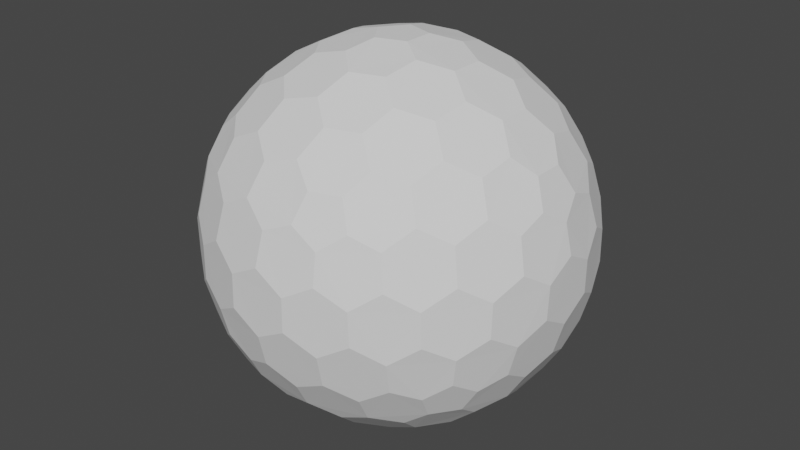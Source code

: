 # Source: Shield01.blend  (saved by Blender 3.3.6; exported with 4.5.12 LTS)
import bpy
from mathutils import Matrix  # noqa: F401  (used for matrix-valued properties, if any)

bpy.ops.wm.read_factory_settings(use_empty=True)
scene = bpy.context.scene
scene.name = 'Scene'

# ---- collections
col_collection = bpy.data.collections.new('Collection'); scene.collection.children.link(col_collection)

# ---- world
world_world = bpy.data.worlds.new('World'); scene.world = world_world
world_world.use_nodes = True; world_world.node_tree.nodes.clear()
_N = world_world.node_tree.nodes; _L = world_world.node_tree.links
n0 = _N.new('ShaderNodeOutputWorld'); n0.name = 'World Output'; n0.location = (300, 300)
n1 = _N.new('ShaderNodeBackground'); n1.name = 'Background'; n1.location = (10, 300)
n1.inputs[0].default_value = (0.05088, 0.05088, 0.05088, 1.0)
_L.new(n1.outputs[0], n0.inputs[0])
n0.is_active_output = True
world_world.color = (0.05088, 0.05088, 0.05088)
world_world.use_sun_shadow = False
world_world.sun_shadow_jitter_overblur = 0.0

# ---- meshes
me_icosphere = bpy.data.meshes.new('Icosphere')
me_icosphere.from_pydata([(0.04127, -0.127, -0.9758), (0.7132, -0.4211, -0.533), (-0.108, -0.0785, -0.9758), (-0.108, 0.0785, -0.9758), (0.04127, 0.127, -0.9758), (0.7957, -0.4211, -0.3995), (-0.1546, -0.8869, -0.3995), (-0.8913, -0.127, -0.3995), (-0.3962, 0.8084, -0.3995), (0.6464, 0.6266, -0.3995), (0.7544, -0.5481, -0.317), (-0.2882, -0.8869, -0.317), (-0.9325, -9.662e-09, -0.317), (-0.2882, 0.8869, -0.317), (0.7544, 0.5481, -0.317), (0.3294, -0.7599, 0.533), (-0.6209, -0.5481, 0.533), (-0.7132, 0.4211, 0.533), (0.1801, 0.8084, 0.533), (0.8245, 0.0785, 0.533), (0.108, 0.0785, 0.9758), (0.3781, 0.08719, 0.9011), (0.6369, 0.08719, 0.7412), (0.2298, 0.1669, 0.9402), (0.1998, 0.3326, 0.9011), (0.5067, 0.1751, 0.8199), (0.4806, 0.3492, 0.7777), (0.3231, 0.4278, 0.8199), (0.2797, 0.5788, 0.7412), (0.7382, 0.1669, 0.626), (0.7166, 0.3326, 0.5817), (0.5888, 0.4278, 0.6556), (0.5378, 0.5788, 0.5817), (0.3869, 0.6505, 0.626), (0.3294, 0.7599, 0.533), (-0.04127, 0.127, 0.9758), (0.03391, 0.3865, 0.9011), (0.1139, 0.6327, 0.7412), (-0.08776, 0.2701, 0.9402), (-0.2546, 0.2928, 0.9011), (-0.009907, 0.536, 0.8199), (-0.1836, 0.565, 0.7777), (-0.307, 0.4394, 0.8199), (-0.464, 0.4449, 0.7412), (0.06935, 0.7536, 0.626), (-0.09491, 0.7844, 0.5817), (-0.2249, 0.6922, 0.6556), (-0.3843, 0.6903, 0.5817), (-0.4991, 0.5689, 0.626), (-0.6209, 0.5481, 0.533), (-0.1335, -2.328e-09, 0.9758), (-0.3571, 0.1517, 0.9011), (-0.5665, 0.3038, 0.7412), (-0.284, -7.567e-10, 0.9402), (-0.3571, -0.1517, 0.9011), (-0.5128, 0.1562, 0.8199), (-0.5941, 3.26e-09, 0.7777), (-0.5128, -0.1562, 0.8199), (-0.5665, -0.3038, 0.7412), (-0.6953, 0.2988, 0.626), (-0.7753, 0.1521, 0.5817), (-0.7278, -8.207e-09, 0.6556), (-0.7753, -0.1521, 0.5817), (-0.6953, -0.2988, 0.626), (-0.7132, -0.4211, 0.533), (-0.04127, -0.127, 0.9758), (-0.2546, -0.2928, 0.9011), (-0.464, -0.4449, 0.7412), (-0.08776, -0.2701, 0.9402), (0.03391, -0.3865, 0.9011), (-0.307, -0.4394, 0.8199), (-0.1836, -0.565, 0.7777), (-0.009907, -0.536, 0.8199), (0.1139, -0.6327, 0.7412), (-0.4991, -0.5689, 0.626), (-0.3843, -0.6903, 0.5817), (-0.2249, -0.6922, 0.6556), (-0.09491, -0.7844, 0.5817), (0.06935, -0.7536, 0.626), (0.1801, -0.8084, 0.533), (0.108, -0.0785, 0.9758), (0.1998, -0.3326, 0.9011), (0.2797, -0.5788, 0.7412), (0.2298, -0.1669, 0.9402), (0.3781, -0.08719, 0.9011), (0.3231, -0.4278, 0.8199), (0.4806, -0.3492, 0.7777), (0.5067, -0.1751, 0.8199), (0.6369, -0.08719, 0.7412), (0.3869, -0.6505, 0.626), (0.5378, -0.5788, 0.5817), (0.5888, -0.4278, 0.6556), (0.7166, -0.3326, 0.5817), (0.7382, -0.1669, 0.626), (0.8245, -0.0785, 0.533), (0.8913, 0.127, 0.3995), (0.9199, 0.2928, 0.1752), (0.8704, 0.4449, -0.08356), (0.8802, 0.2701, 0.342), (0.7908, 0.3865, 0.4333), (0.8706, 0.4394, 0.09203), (0.7777, 0.565, 0.1836), (0.7377, 0.536, 0.3578), (0.612, 0.6327, 0.4333), (0.7831, 0.5689, -0.1665), (0.6921, 0.6903, -0.08356), (0.687, 0.6922, 0.09203), (0.5627, 0.7844, 0.1752), (0.5289, 0.7536, 0.342), (0.3962, 0.8084, 0.3995), (0.1546, 0.8869, 0.3995), (0.005802, 0.9653, 0.1752), (-0.1541, 0.9653, -0.08356), (0.01511, 0.9206, 0.342), (-0.1232, 0.8716, 0.4333), (-0.1489, 0.9638, 0.09203), (-0.2971, 0.9142, 0.1836), (-0.2818, 0.8673, 0.3578), (-0.4126, 0.7775, 0.4333), (-0.2991, 0.9206, -0.1665), (-0.4427, 0.8716, -0.08356), (-0.446, 0.8673, 0.09203), (-0.5721, 0.7775, 0.1752), (-0.5533, 0.7359, 0.342), (-0.6464, 0.6266, 0.3995), (-0.7957, 0.4211, 0.3995), (-0.9163, 0.3038, 0.1752), (-0.9657, 0.1517, -0.08356), (-0.8709, 0.2988, 0.342), (-0.867, 0.1521, 0.4333), (-0.9626, 0.1562, 0.09203), (-0.9613, -1.825e-07, 0.1836), (-0.9119, -8.941e-08, 0.3578), (-0.867, -0.1521, 0.4333), (-0.968, -1.132e-07, -0.1665), (-0.9657, -0.1517, -0.08356), (-0.9626, -0.1562, 0.09203), (-0.9163, -0.3038, 0.1752), (-0.8709, -0.2988, 0.342), (-0.7957, -0.4211, 0.3995), (-0.6464, -0.6266, 0.3995), (-0.5721, -0.7775, 0.1752), (-0.4427, -0.8716, -0.08356), (-0.5533, -0.7359, 0.342), (-0.4126, -0.7775, 0.4333), (-0.446, -0.8673, 0.09203), (-0.2971, -0.9142, 0.1836), (-0.2818, -0.8673, 0.3578), (-0.1232, -0.8716, 0.4333), (-0.2991, -0.9206, -0.1665), (-0.1541, -0.9653, -0.08356), (-0.1489, -0.9638, 0.09203), (0.005802, -0.9653, 0.1752), (0.01511, -0.9206, 0.342), (0.1546, -0.8869, 0.3995), (0.3962, -0.8084, 0.3995), (0.5627, -0.7844, 0.1752), (0.6921, -0.6903, -0.08356), (0.5289, -0.7536, 0.342), (0.612, -0.6327, 0.4333), (0.687, -0.6922, 0.09203), (0.7777, -0.565, 0.1836), (0.7377, -0.536, 0.3578), (0.7908, -0.3865, 0.4333), (0.7831, -0.5689, -0.1665), (0.8704, -0.4449, -0.08356), (0.8706, -0.4394, 0.09203), (0.9199, -0.2928, 0.1752), (0.8802, -0.2701, 0.342), (0.8913, -0.127, 0.3995), (0.2882, 0.8869, 0.317), (0.4427, 0.8716, 0.08356), (0.5721, 0.7775, -0.1752), (0.2991, 0.9206, 0.1665), (0.1541, 0.9653, 0.08356), (0.446, 0.8673, -0.09203), (0.2971, 0.9142, -0.1836), (0.1489, 0.9638, -0.09203), (-0.005802, 0.9653, -0.1752), (0.5533, 0.7359, -0.342), (0.4126, 0.7775, -0.4333), (0.2818, 0.8673, -0.3578), (0.1232, 0.8716, -0.4333), (-0.01511, 0.9206, -0.342), (-0.1546, 0.8869, -0.3995), (-0.7544, 0.5481, 0.317), (-0.6921, 0.6903, 0.08356), (-0.5627, 0.7844, -0.1752), (-0.7831, 0.5689, 0.1665), (-0.8704, 0.4449, 0.08356), (-0.687, 0.6922, -0.09203), (-0.7777, 0.565, -0.1836), (-0.8706, 0.4394, -0.09203), (-0.9199, 0.2928, -0.1752), (-0.5289, 0.7536, -0.342), (-0.612, 0.6327, -0.4333), (-0.7377, 0.536, -0.3578), (-0.7908, 0.3865, -0.4333), (-0.8802, 0.2701, -0.342), (-0.8913, 0.127, -0.3995), (-0.7544, -0.5481, 0.317), (-0.8704, -0.4449, 0.08356), (-0.9199, -0.2928, -0.1752), (-0.7831, -0.5689, 0.1665), (-0.6921, -0.6903, 0.08356), (-0.8706, -0.4394, -0.09203), (-0.7777, -0.565, -0.1836), (-0.687, -0.6922, -0.09203), (-0.5627, -0.7844, -0.1752), (-0.8802, -0.2701, -0.342), (-0.7908, -0.3865, -0.4333), (-0.7377, -0.536, -0.3578), (-0.612, -0.6327, -0.4333), (-0.5289, -0.7536, -0.342), (-0.3962, -0.8084, -0.3995), (0.2882, -0.8869, 0.317), (0.1541, -0.9653, 0.08356), (-0.005802, -0.9653, -0.1752), (0.2991, -0.9206, 0.1665), (0.4427, -0.8716, 0.08356), (0.1489, -0.9638, -0.09203), (0.2971, -0.9142, -0.1836), (0.446, -0.8673, -0.09203), (0.5721, -0.7775, -0.1752), (-0.01511, -0.9206, -0.342), (0.1232, -0.8716, -0.4333), (0.2818, -0.8673, -0.3578), (0.4126, -0.7775, -0.4333), (0.5533, -0.7359, -0.342), (0.6464, -0.6266, -0.3995), (0.9325, 2.27e-09, 0.317), (0.9657, -0.1517, 0.08356), (0.9163, -0.3038, -0.1752), (0.968, 2.678e-09, 0.1665), (0.9657, 0.1517, 0.08356), (0.9626, -0.1562, -0.09203), (0.9613, 9.313e-09, -0.1836), (0.9626, 0.1562, -0.09203), (0.9163, 0.3038, -0.1752), (0.8709, -0.2988, -0.342), (0.867, -0.1521, -0.4333), (0.9119, 1.74e-08, -0.3578), (0.867, 0.1521, -0.4333), (0.8709, 0.2988, -0.342), (0.7957, 0.4211, -0.3995), (0.6209, 0.5481, -0.533), (0.464, 0.4449, -0.7412), (0.2546, 0.2928, -0.9011), (0.4991, 0.5689, -0.626), (0.3843, 0.6903, -0.5817), (0.307, 0.4394, -0.8199), (0.1836, 0.565, -0.7777), (0.2249, 0.6922, -0.6556), (0.09491, 0.7844, -0.5817), (0.08776, 0.2701, -0.9402), (-0.03391, 0.3865, -0.9011), (0.009907, 0.536, -0.8199), (-0.1139, 0.6327, -0.7412), (-0.06935, 0.7536, -0.626), (-0.1801, 0.8084, -0.533), (-0.3294, 0.7599, -0.533), (-0.2797, 0.5788, -0.7412), (-0.1998, 0.3326, -0.9011), (-0.3869, 0.6505, -0.626), (-0.5378, 0.5788, -0.5817), (-0.3231, 0.4278, -0.8199), (-0.4806, 0.3492, -0.7777), (-0.5888, 0.4278, -0.6556), (-0.7166, 0.3326, -0.5817), (-0.2298, 0.1669, -0.9402), (-0.3781, 0.08719, -0.9011), (-0.5067, 0.175, -0.8199), (-0.6369, 0.08719, -0.7412), (-0.7382, 0.1669, -0.626), (-0.8245, 0.0785, -0.533), (-0.8245, -0.0785, -0.533), (-0.6369, -0.08719, -0.7412), (-0.3781, -0.08719, -0.9011), (-0.7382, -0.1669, -0.626), (-0.7166, -0.3326, -0.5817), (-0.5067, -0.1751, -0.8199), (-0.4806, -0.3492, -0.7777), (-0.5888, -0.4278, -0.6556), (-0.5378, -0.5788, -0.5817), (-0.2298, -0.1669, -0.9402), (-0.1998, -0.3326, -0.9011), (-0.3231, -0.4278, -0.8199), (-0.2797, -0.5788, -0.7412), (-0.3869, -0.6505, -0.626), (-0.3294, -0.7599, -0.533), (0.7132, 0.4211, -0.533), (0.7753, 0.1521, -0.5817), (0.7753, -0.1521, -0.5817), (0.6953, 0.2988, -0.626), (0.5665, 0.3038, -0.7412), (0.7278, -3.026e-07, -0.6556), (0.5941, -5.249e-07, -0.7777), (0.5128, 0.1562, -0.8199), (0.3571, 0.1517, -0.9011), (0.6953, -0.2988, -0.626), (0.5665, -0.3038, -0.7412), (0.5128, -0.1562, -0.8199), (0.3571, -0.1517, -0.9011), (0.284, -2.274e-07, -0.9402), (0.1335, -1.35e-08, -0.9758), (-0.1801, -0.8084, -0.533), (-0.1139, -0.6327, -0.7412), (-0.03391, -0.3865, -0.9011), (-0.06935, -0.7536, -0.626), (0.09491, -0.7844, -0.5817), (0.009908, -0.536, -0.8199), (0.1836, -0.565, -0.7777), (0.2249, -0.6922, -0.6556), (0.3843, -0.6903, -0.5817), (0.08776, -0.2701, -0.9402), (0.2546, -0.2928, -0.9011), (0.307, -0.4394, -0.8199), (0.464, -0.4449, -0.7412), (0.4991, -0.5689, -0.626), (0.6209, -0.5481, -0.533)], [], [(2, 0, 314, 307, 285, 284), (1, 319, 318, 317, 300, 299), (5, 1, 299, 292, 240, 239), (3, 2, 284, 277, 270, 269), (4, 3, 269, 262, 255, 254), (0, 2, 3, 4, 304), (10, 5, 239, 232, 165, 164), (6, 305, 308, 309, 225, 224), (11, 6, 224, 217, 150, 149), (7, 275, 278, 279, 210, 209), (12, 7, 209, 202, 135, 134), (8, 260, 263, 264, 195, 194), (13, 8, 194, 187, 120, 119), (9, 245, 248, 249, 180, 179), (14, 9, 179, 172, 105, 104), (229, 319, 1, 5, 10), (244, 290, 245, 9, 14), (15, 155, 158, 159, 90, 89), (16, 140, 143, 144, 75, 74), (17, 125, 128, 129, 60, 59), (18, 110, 113, 114, 45, 44), (19, 95, 98, 99, 30, 29), (20, 80, 83, 84, 21, 23), (35, 20, 23, 24, 36, 38), (22, 29, 30, 31, 26, 25), (36, 24, 27, 28, 37, 40), (26, 31, 32, 33, 28, 27), (36, 40, 41, 42, 39, 38), (109, 170, 110, 18, 34), (50, 35, 38, 39, 51, 53), (37, 44, 45, 46, 41, 40), (51, 39, 42, 43, 52, 55), (37, 28, 33, 34, 18, 44), (21, 25, 26, 27, 24, 23), (41, 46, 47, 48, 43, 42), (51, 55, 56, 57, 54, 53), (124, 185, 125, 17, 49), (65, 50, 53, 54, 66, 68), (65, 80, 20, 35, 50), (52, 59, 60, 61, 56, 55), (66, 54, 57, 58, 67, 70), (52, 43, 48, 49, 17, 59), (56, 61, 62, 63, 58, 57), (66, 70, 71, 72, 69, 68), (139, 200, 140, 16, 64), (80, 65, 68, 69, 81, 83), (67, 74, 75, 76, 71, 70), (81, 69, 72, 73, 82, 85), (67, 58, 63, 64, 16, 74), (71, 76, 77, 78, 73, 72), (81, 85, 86, 87, 84, 83), (154, 215, 155, 15, 79), (82, 89, 90, 91, 86, 85), (82, 73, 78, 79, 15, 89), (22, 88, 93, 94, 19, 29), (86, 91, 92, 93, 88, 87), (96, 100, 101, 102, 99, 98), (21, 84, 87, 88, 22, 25), (95, 230, 233, 234, 96, 98), (97, 104, 105, 106, 101, 100), (101, 106, 107, 108, 103, 102), (111, 115, 116, 117, 114, 113), (30, 99, 102, 103, 32, 31), (110, 170, 173, 174, 111, 113), (112, 119, 120, 121, 116, 115), (32, 103, 108, 109, 34, 33), (116, 121, 122, 123, 118, 117), (126, 130, 131, 132, 129, 128), (45, 114, 117, 118, 47, 46), (125, 185, 188, 189, 126, 128), (127, 134, 135, 136, 131, 130), (47, 118, 123, 124, 49, 48), (131, 136, 137, 138, 133, 132), (141, 145, 146, 147, 144, 143), (60, 129, 132, 133, 62, 61), (140, 200, 203, 204, 141, 143), (142, 149, 150, 151, 146, 145), (62, 133, 138, 139, 64, 63), (146, 151, 152, 153, 148, 147), (156, 160, 161, 162, 159, 158), (75, 144, 147, 148, 77, 76), (155, 215, 218, 219, 156, 158), (157, 164, 165, 166, 161, 160), (77, 148, 153, 154, 79, 78), (161, 166, 167, 168, 163, 162), (171, 175, 176, 177, 174, 173), (90, 159, 162, 163, 92, 91), (169, 230, 95, 19, 94), (172, 179, 180, 181, 176, 175), (105, 172, 175, 171, 107, 106), (92, 163, 168, 169, 94, 93), (112, 178, 183, 184, 13, 119), (176, 181, 182, 183, 178, 177), (186, 190, 191, 192, 189, 188), (111, 174, 177, 178, 112, 115), (187, 194, 195, 196, 191, 190), (120, 187, 190, 186, 122, 121), (107, 171, 173, 170, 109, 108), (127, 193, 198, 199, 12, 134), (191, 196, 197, 198, 193, 192), (201, 205, 206, 207, 204, 203), (126, 189, 192, 193, 127, 130), (202, 209, 210, 211, 206, 205), (135, 202, 205, 201, 137, 136), (122, 186, 188, 185, 124, 123), (142, 208, 213, 214, 11, 149), (206, 211, 212, 213, 208, 207), (216, 220, 221, 222, 219, 218), (141, 204, 207, 208, 142, 145), (217, 224, 225, 226, 221, 220), (150, 217, 220, 216, 152, 151), (137, 201, 203, 200, 139, 138), (157, 223, 228, 229, 10, 164), (221, 226, 227, 228, 223, 222), (231, 235, 236, 237, 234, 233), (156, 219, 222, 223, 157, 160), (232, 239, 240, 241, 236, 235), (165, 232, 235, 231, 167, 166), (152, 216, 218, 215, 154, 153), (97, 238, 243, 244, 14, 104), (236, 241, 242, 243, 238, 237), (246, 250, 251, 252, 249, 248), (96, 234, 237, 238, 97, 100), (245, 290, 293, 294, 246, 248), (247, 254, 255, 256, 251, 250), (167, 231, 233, 230, 169, 168), (251, 256, 257, 258, 253, 252), (261, 265, 266, 267, 264, 263), (180, 249, 252, 253, 182, 181), (259, 260, 8, 13, 184), (262, 269, 270, 271, 266, 265), (255, 262, 265, 261, 257, 256), (182, 253, 258, 259, 184, 183), (197, 268, 273, 274, 199, 198), (266, 271, 272, 273, 268, 267), (276, 280, 281, 282, 279, 278), (195, 264, 267, 268, 197, 196), (274, 275, 7, 12, 199), (277, 284, 285, 286, 281, 280), (270, 277, 280, 276, 272, 271), (257, 261, 263, 260, 259, 258), (212, 283, 288, 289, 214, 213), (281, 286, 287, 288, 283, 282), (291, 295, 296, 297, 294, 293), (210, 279, 282, 283, 212, 211), (289, 305, 6, 11, 214), (292, 299, 300, 301, 296, 295), (240, 292, 295, 291, 242, 241), (272, 276, 278, 275, 274, 273), (247, 298, 303, 304, 4, 254), (296, 301, 302, 303, 298, 297), (306, 310, 311, 312, 309, 308), (246, 294, 297, 298, 247, 250), (307, 314, 315, 316, 311, 310), (285, 307, 310, 306, 287, 286), (242, 291, 293, 290, 244, 243), (302, 315, 314, 0, 304, 303), (300, 317, 316, 315, 302, 301), (311, 316, 317, 318, 313, 312), (227, 313, 318, 319, 229, 228), (225, 309, 312, 313, 227, 226), (287, 306, 308, 305, 289, 288)])
_uv = me_icosphere.uv_layers.new(name='UVMap')
_uv.uv.foreach_set('vector', [0.2944, 0.9904, 0.5678, 0.8325, 0.5678, 0.5169, 0.2944, 0.359, 0.02102, 0.5169, 0.02102, 0.8325, 0.2944, 0.9904, 0.5678, 0.8325, 0.5678, 0.5169, 0.2944, 0.359, 0.02102, 0.5169, 0.02102, 0.8325, 0.2944, 0.9904, 0.5678, 0.8325, 0.5678, 0.5169, 0.2944, 0.359, 0.02102, 0.5169, 0.02102, 0.8325, 0.2944, 0.9904, 0.5678, 0.8325, 0.5678, 0.5169, 0.2944, 0.359, 0.02102, 0.5169, 0.02102, 0.8325, 0.2944, 0.9904, 0.5678, 0.8325, 0.5678, 0.5169, 0.2944, 0.359, 0.02102, 0.5169, 0.02102, 0.8325, 0.6858, 0.5827, 0.9888, 0.3625, 0.8731, 0.006191, 0.4985, 0.006191, 0.3827, 0.3625, 0.2944, 0.9904, 0.5678, 0.8325, 0.5678, 0.5169, 0.2944, 0.359, 0.02102, 0.5169, 0.02102, 0.8325, 0.2944, 0.9904, 0.5678, 0.8325, 0.5678, 0.5169, 0.2944, 0.359, 0.02102, 0.5169, 0.02102, 0.8325, 0.2944, 0.9904, 0.5678, 0.8325, 0.5678, 0.5169, 0.2944, 0.359, 0.02102, 0.5169, 0.02102, 0.8325, 0.2944, 0.9904, 0.5678, 0.8325, 0.5678, 0.5169, 0.2944, 0.359, 0.02102, 0.5169, 0.02102, 0.8325, 0.2944, 0.9904, 0.5678, 0.8325, 0.5678, 0.5169, 0.2944, 0.359, 0.02102, 0.5169, 0.02102, 0.8325, 0.2944, 0.9904, 0.5678, 0.8325, 0.5678, 0.5169, 0.2944, 0.359, 0.02102, 0.5169, 0.02102, 0.8325, 0.2944, 0.9904, 0.5678, 0.8325, 0.5678, 0.5169, 0.2944, 0.359, 0.02102, 0.5169, 0.02102, 0.8325, 0.2944, 0.9904, 0.5678, 0.8325, 0.5678, 0.5169, 0.2944, 0.359, 0.02102, 0.5169, 0.02102, 0.8325, 0.2944, 0.9904, 0.5678, 0.8325, 0.5678, 0.5169, 0.2944, 0.359, 0.02102, 0.5169, 0.02102, 0.8325, 0.6858, 0.5827, 0.9888, 0.3625, 0.8731, 0.006191, 0.4985, 0.006191, 0.3827, 0.3625, 0.6858, 0.5827, 0.9888, 0.3625, 0.8731, 0.006191, 0.4985, 0.006191, 0.3827, 0.3625, 0.2944, 0.9904, 0.5678, 0.8325, 0.5678, 0.5169, 0.2944, 0.359, 0.02102, 0.5169, 0.02102, 0.8325, 0.2944, 0.9904, 0.5678, 0.8325, 0.5678, 0.5169, 0.2944, 0.359, 0.02102, 0.5169, 0.02102, 0.8325, 0.2944, 0.9904, 0.5678, 0.8325, 0.5678, 0.5169, 0.2944, 0.359, 0.02102, 0.5169, 0.02102, 0.8325, 0.2944, 0.9904, 0.5678, 0.8325, 0.5678, 0.5169, 0.2944, 0.359, 0.02102, 0.5169, 0.02102, 0.8325, 0.2944, 0.9904, 0.5678, 0.8325, 0.5678, 0.5169, 0.2944, 0.359, 0.02102, 0.5169, 0.02102, 0.8325, 0.2944, 0.9904, 0.5678, 0.8325, 0.5678, 0.5169, 0.2944, 0.359, 0.02102, 0.5169, 0.02102, 0.8325, 0.2944, 0.9904, 0.5678, 0.8325, 0.5678, 0.5169, 0.2944, 0.359, 0.02102, 0.5169, 0.02102, 0.8325, 0.2944, 0.9904, 0.5678, 0.8325, 0.5678, 0.5169, 0.2944, 0.359, 0.02102, 0.5169, 0.02102, 0.8325, 0.2944, 0.9904, 0.5678, 0.8325, 0.5678, 0.5169, 0.2944, 0.359, 0.02102, 0.5169, 0.02102, 0.8325, 0.2944, 0.9904, 0.5678, 0.8325, 0.5678, 0.5169, 0.2944, 0.359, 0.02102, 0.5169, 0.02102, 0.8325, 0.2944, 0.9904, 0.5678, 0.8325, 0.5678, 0.5169, 0.2944, 0.359, 0.02102, 0.5169, 0.02102, 0.8325, 0.6858, 0.5827, 0.9888, 0.3625, 0.8731, 0.006191, 0.4985, 0.006191, 0.3827, 0.3625, 0.2944, 0.9904, 0.5678, 0.8325, 0.5678, 0.5169, 0.2944, 0.359, 0.02102, 0.5169, 0.02102, 0.8325, 0.2944, 0.9904, 0.5678, 0.8325, 0.5678, 0.5169, 0.2944, 0.359, 0.02102, 0.5169, 0.02102, 0.8325, 0.2944, 0.9904, 0.5678, 0.8325, 0.5678, 0.5169, 0.2944, 0.359, 0.02102, 0.5169, 0.02102, 0.8325, 0.2944, 0.9904, 0.5678, 0.8325, 0.5678, 0.5169, 0.2944, 0.359, 0.02102, 0.5169, 0.02102, 0.8325, 0.2944, 0.9904, 0.5678, 0.8325, 0.5678, 0.5169, 0.2944, 0.359, 0.02102, 0.5169, 0.02102, 0.8325, 0.2944, 0.9904, 0.5678, 0.8325, 0.5678, 0.5169, 0.2944, 0.359, 0.02102, 0.5169, 0.02102, 0.8325, 0.2944, 0.9904, 0.5678, 0.8325, 0.5678, 0.5169, 0.2944, 0.359, 0.02102, 0.5169, 0.02102, 0.8325, 0.6858, 0.5827, 0.9888, 0.3625, 0.8731, 0.006191, 0.4985, 0.006191, 0.3827, 0.3625, 0.2944, 0.9904, 0.5678, 0.8325, 0.5678, 0.5169, 0.2944, 0.359, 0.02102, 0.5169, 0.02102, 0.8325, 0.6858, 0.5827, 0.9888, 0.3625, 0.8731, 0.006191, 0.4985, 0.006191, 0.3827, 0.3625, 0.2944, 0.9904, 0.5678, 0.8325, 0.5678, 0.5169, 0.2944, 0.359, 0.02102, 0.5169, 0.02102, 0.8325, 0.2944, 0.9904, 0.5678, 0.8325, 0.5678, 0.5169, 0.2944, 0.359, 0.02102, 0.5169, 0.02102, 0.8325, 0.2944, 0.9904, 0.5678, 0.8325, 0.5678, 0.5169, 0.2944, 0.359, 0.02102, 0.5169, 0.02102, 0.8325, 0.2944, 0.9904, 0.5678, 0.8325, 0.5678, 0.5169, 0.2944, 0.359, 0.02102, 0.5169, 0.02102, 0.8325, 0.2944, 0.9904, 0.5678, 0.8325, 0.5678, 0.5169, 0.2944, 0.359, 0.02102, 0.5169, 0.02102, 0.8325, 0.6858, 0.5827, 0.9888, 0.3625, 0.8731, 0.006191, 0.4985, 0.006191, 0.3827, 0.3625, 0.2944, 0.9904, 0.5678, 0.8325, 0.5678, 0.5169, 0.2944, 0.359, 0.02102, 0.5169, 0.02102, 0.8325, 0.2944, 0.9904, 0.5678, 0.8325, 0.5678, 0.5169, 0.2944, 0.359, 0.02102, 0.5169, 0.02102, 0.8325, 0.2944, 0.9904, 0.5678, 0.8325, 0.5678, 0.5169, 0.2944, 0.359, 0.02102, 0.5169, 0.02102, 0.8325, 0.2944, 0.9904, 0.5678, 0.8325, 0.5678, 0.5169, 0.2944, 0.359, 0.02102, 0.5169, 0.02102, 0.8325, 0.2944, 0.9904, 0.5678, 0.8325, 0.5678, 0.5169, 0.2944, 0.359, 0.02102, 0.5169, 0.02102, 0.8325, 0.2944, 0.9904, 0.5678, 0.8325, 0.5678, 0.5169, 0.2944, 0.359, 0.02102, 0.5169, 0.02102, 0.8325, 0.6858, 0.5827, 0.9888, 0.3625, 0.8731, 0.006191, 0.4985, 0.006191, 0.3827, 0.3625, 0.2944, 0.9904, 0.5678, 0.8325, 0.5678, 0.5169, 0.2944, 0.359, 0.02102, 0.5169, 0.02102, 0.8325, 0.2944, 0.9904, 0.5678, 0.8325, 0.5678, 0.5169, 0.2944, 0.359, 0.02102, 0.5169, 0.02102, 0.8325, 0.2944, 0.9904, 0.5678, 0.8325, 0.5678, 0.5169, 0.2944, 0.359, 0.02102, 0.5169, 0.02102, 0.8325, 0.2944, 0.9904, 0.5678, 0.8325, 0.5678, 0.5169, 0.2944, 0.359, 0.02102, 0.5169, 0.02102, 0.8325, 0.2944, 0.9904, 0.5678, 0.8325, 0.5678, 0.5169, 0.2944, 0.359, 0.02102, 0.5169, 0.02102, 0.8325, 0.2944, 0.9904, 0.5678, 0.8325, 0.5678, 0.5169, 0.2944, 0.359, 0.02102, 0.5169, 0.02102, 0.8325, 0.2944, 0.9904, 0.5678, 0.8325, 0.5678, 0.5169, 0.2944, 0.359, 0.02102, 0.5169, 0.02102, 0.8325, 0.2944, 0.9904, 0.5678, 0.8325, 0.5678, 0.5169, 0.2944, 0.359, 0.02102, 0.5169, 0.02102, 0.8325, 0.2944, 0.9904, 0.5678, 0.8325, 0.5678, 0.5169, 0.2944, 0.359, 0.02102, 0.5169, 0.02102, 0.8325, 0.2944, 0.9904, 0.5678, 0.8325, 0.5678, 0.5169, 0.2944, 0.359, 0.02102, 0.5169, 0.02102, 0.8325, 0.2944, 0.9904, 0.5678, 0.8325, 0.5678, 0.5169, 0.2944, 0.359, 0.02102, 0.5169, 0.02102, 0.8325, 0.2944, 0.9904, 0.5678, 0.8325, 0.5678, 0.5169, 0.2944, 0.359, 0.02102, 0.5169, 0.02102, 0.8325, 0.2944, 0.9904, 0.5678, 0.8325, 0.5678, 0.5169, 0.2944, 0.359, 0.02102, 0.5169, 0.02102, 0.8325, 0.2944, 0.9904, 0.5678, 0.8325, 0.5678, 0.5169, 0.2944, 0.359, 0.02102, 0.5169, 0.02102, 0.8325, 0.2944, 0.9904, 0.5678, 0.8325, 0.5678, 0.5169, 0.2944, 0.359, 0.02102, 0.5169, 0.02102, 0.8325, 0.2944, 0.9904, 0.5678, 0.8325, 0.5678, 0.5169, 0.2944, 0.359, 0.02102, 0.5169, 0.02102, 0.8325, 0.2944, 0.9904, 0.5678, 0.8325, 0.5678, 0.5169, 0.2944, 0.359, 0.02102, 0.5169, 0.02102, 0.8325, 0.2944, 0.9904, 0.5678, 0.8325, 0.5678, 0.5169, 0.2944, 0.359, 0.02102, 0.5169, 0.02102, 0.8325, 0.2944, 0.9904, 0.5678, 0.8325, 0.5678, 0.5169, 0.2944, 0.359, 0.02102, 0.5169, 0.02102, 0.8325, 0.2944, 0.9904, 0.5678, 0.8325, 0.5678, 0.5169, 0.2944, 0.359, 0.02102, 0.5169, 0.02102, 0.8325, 0.2944, 0.9904, 0.5678, 0.8325, 0.5678, 0.5169, 0.2944, 0.359, 0.02102, 0.5169, 0.02102, 0.8325, 0.2944, 0.9904, 0.5678, 0.8325, 0.5678, 0.5169, 0.2944, 0.359, 0.02102, 0.5169, 0.02102, 0.8325, 0.2944, 0.9904, 0.5678, 0.8325, 0.5678, 0.5169, 0.2944, 0.359, 0.02102, 0.5169, 0.02102, 0.8325, 0.2944, 0.9904, 0.5678, 0.8325, 0.5678, 0.5169, 0.2944, 0.359, 0.02102, 0.5169, 0.02102, 0.8325, 0.2944, 0.9904, 0.5678, 0.8325, 0.5678, 0.5169, 0.2944, 0.359, 0.02102, 0.5169, 0.02102, 0.8325, 0.2944, 0.9904, 0.5678, 0.8325, 0.5678, 0.5169, 0.2944, 0.359, 0.02102, 0.5169, 0.02102, 0.8325, 0.2944, 0.9904, 0.5678, 0.8325, 0.5678, 0.5169, 0.2944, 0.359, 0.02102, 0.5169, 0.02102, 0.8325, 0.2944, 0.9904, 0.5678, 0.8325, 0.5678, 0.5169, 0.2944, 0.359, 0.02102, 0.5169, 0.02102, 0.8325, 0.2944, 0.9904, 0.5678, 0.8325, 0.5678, 0.5169, 0.2944, 0.359, 0.02102, 0.5169, 0.02102, 0.8325, 0.2944, 0.9904, 0.5678, 0.8325, 0.5678, 0.5169, 0.2944, 0.359, 0.02102, 0.5169, 0.02102, 0.8325, 0.2944, 0.9904, 0.5678, 0.8325, 0.5678, 0.5169, 0.2944, 0.359, 0.02102, 0.5169, 0.02102, 0.8325, 0.2944, 0.9904, 0.5678, 0.8325, 0.5678, 0.5169, 0.2944, 0.359, 0.02102, 0.5169, 0.02102, 0.8325, 0.2944, 0.9904, 0.5678, 0.8325, 0.5678, 0.5169, 0.2944, 0.359, 0.02102, 0.5169, 0.02102, 0.8325, 0.2944, 0.9904, 0.5678, 0.8325, 0.5678, 0.5169, 0.2944, 0.359, 0.02102, 0.5169, 0.02102, 0.8325, 0.2944, 0.9904, 0.5678, 0.8325, 0.5678, 0.5169, 0.2944, 0.359, 0.02102, 0.5169, 0.02102, 0.8325, 0.6858, 0.5827, 0.9888, 0.3625, 0.8731, 0.006191, 0.4985, 0.006191, 0.3827, 0.3625, 0.2944, 0.9904, 0.5678, 0.8325, 0.5678, 0.5169, 0.2944, 0.359, 0.02102, 0.5169, 0.02102, 0.8325, 0.2944, 0.9904, 0.5678, 0.8325, 0.5678, 0.5169, 0.2944, 0.359, 0.02102, 0.5169, 0.02102, 0.8325, 0.2944, 0.9904, 0.5678, 0.8325, 0.5678, 0.5169, 0.2944, 0.359, 0.02102, 0.5169, 0.02102, 0.8325, 0.2944, 0.9904, 0.5678, 0.8325, 0.5678, 0.5169, 0.2944, 0.359, 0.02102, 0.5169, 0.02102, 0.8325, 0.2944, 0.9904, 0.5678, 0.8325, 0.5678, 0.5169, 0.2944, 0.359, 0.02102, 0.5169, 0.02102, 0.8325, 0.2944, 0.9904, 0.5678, 0.8325, 0.5678, 0.5169, 0.2944, 0.359, 0.02102, 0.5169, 0.02102, 0.8325, 0.2944, 0.9904, 0.5678, 0.8325, 0.5678, 0.5169, 0.2944, 0.359, 0.02102, 0.5169, 0.02102, 0.8325, 0.2944, 0.9904, 0.5678, 0.8325, 0.5678, 0.5169, 0.2944, 0.359, 0.02102, 0.5169, 0.02102, 0.8325, 0.2944, 0.9904, 0.5678, 0.8325, 0.5678, 0.5169, 0.2944, 0.359, 0.02102, 0.5169, 0.02102, 0.8325, 0.2944, 0.9904, 0.5678, 0.8325, 0.5678, 0.5169, 0.2944, 0.359, 0.02102, 0.5169, 0.02102, 0.8325, 0.2944, 0.9904, 0.5678, 0.8325, 0.5678, 0.5169, 0.2944, 0.359, 0.02102, 0.5169, 0.02102, 0.8325, 0.2944, 0.9904, 0.5678, 0.8325, 0.5678, 0.5169, 0.2944, 0.359, 0.02102, 0.5169, 0.02102, 0.8325, 0.2944, 0.9904, 0.5678, 0.8325, 0.5678, 0.5169, 0.2944, 0.359, 0.02102, 0.5169, 0.02102, 0.8325, 0.2944, 0.9904, 0.5678, 0.8325, 0.5678, 0.5169, 0.2944, 0.359, 0.02102, 0.5169, 0.02102, 0.8325, 0.2944, 0.9904, 0.5678, 0.8325, 0.5678, 0.5169, 0.2944, 0.359, 0.02102, 0.5169, 0.02102, 0.8325, 0.2944, 0.9904, 0.5678, 0.8325, 0.5678, 0.5169, 0.2944, 0.359, 0.02102, 0.5169, 0.02102, 0.8325, 0.2944, 0.9904, 0.5678, 0.8325, 0.5678, 0.5169, 0.2944, 0.359, 0.02102, 0.5169, 0.02102, 0.8325, 0.2944, 0.9904, 0.5678, 0.8325, 0.5678, 0.5169, 0.2944, 0.359, 0.02102, 0.5169, 0.02102, 0.8325, 0.2944, 0.9904, 0.5678, 0.8325, 0.5678, 0.5169, 0.2944, 0.359, 0.02102, 0.5169, 0.02102, 0.8325, 0.2944, 0.9904, 0.5678, 0.8325, 0.5678, 0.5169, 0.2944, 0.359, 0.02102, 0.5169, 0.02102, 0.8325, 0.2944, 0.9904, 0.5678, 0.8325, 0.5678, 0.5169, 0.2944, 0.359, 0.02102, 0.5169, 0.02102, 0.8325, 0.2944, 0.9904, 0.5678, 0.8325, 0.5678, 0.5169, 0.2944, 0.359, 0.02102, 0.5169, 0.02102, 0.8325, 0.2944, 0.9904, 0.5678, 0.8325, 0.5678, 0.5169, 0.2944, 0.359, 0.02102, 0.5169, 0.02102, 0.8325, 0.2944, 0.9904, 0.5678, 0.8325, 0.5678, 0.5169, 0.2944, 0.359, 0.02102, 0.5169, 0.02102, 0.8325, 0.2944, 0.9904, 0.5678, 0.8325, 0.5678, 0.5169, 0.2944, 0.359, 0.02102, 0.5169, 0.02102, 0.8325, 0.2944, 0.9904, 0.5678, 0.8325, 0.5678, 0.5169, 0.2944, 0.359, 0.02102, 0.5169, 0.02102, 0.8325, 0.2944, 0.9904, 0.5678, 0.8325, 0.5678, 0.5169, 0.2944, 0.359, 0.02102, 0.5169, 0.02102, 0.8325, 0.2944, 0.9904, 0.5678, 0.8325, 0.5678, 0.5169, 0.2944, 0.359, 0.02102, 0.5169, 0.02102, 0.8325, 0.2944, 0.9904, 0.5678, 0.8325, 0.5678, 0.5169, 0.2944, 0.359, 0.02102, 0.5169, 0.02102, 0.8325, 0.2944, 0.9904, 0.5678, 0.8325, 0.5678, 0.5169, 0.2944, 0.359, 0.02102, 0.5169, 0.02102, 0.8325, 0.2944, 0.9904, 0.5678, 0.8325, 0.5678, 0.5169, 0.2944, 0.359, 0.02102, 0.5169, 0.02102, 0.8325, 0.2944, 0.9904, 0.5678, 0.8325, 0.5678, 0.5169, 0.2944, 0.359, 0.02102, 0.5169, 0.02102, 0.8325, 0.2944, 0.9904, 0.5678, 0.8325, 0.5678, 0.5169, 0.2944, 0.359, 0.02102, 0.5169, 0.02102, 0.8325, 0.2944, 0.9904, 0.5678, 0.8325, 0.5678, 0.5169, 0.2944, 0.359, 0.02102, 0.5169, 0.02102, 0.8325, 0.2944, 0.9904, 0.5678, 0.8325, 0.5678, 0.5169, 0.2944, 0.359, 0.02102, 0.5169, 0.02102, 0.8325, 0.2944, 0.9904, 0.5678, 0.8325, 0.5678, 0.5169, 0.2944, 0.359, 0.02102, 0.5169, 0.02102, 0.8325, 0.2944, 0.9904, 0.5678, 0.8325, 0.5678, 0.5169, 0.2944, 0.359, 0.02102, 0.5169, 0.02102, 0.8325, 0.2944, 0.9904, 0.5678, 0.8325, 0.5678, 0.5169, 0.2944, 0.359, 0.02102, 0.5169, 0.02102, 0.8325, 0.2944, 0.9904, 0.5678, 0.8325, 0.5678, 0.5169, 0.2944, 0.359, 0.02102, 0.5169, 0.02102, 0.8325, 0.2944, 0.9904, 0.5678, 0.8325, 0.5678, 0.5169, 0.2944, 0.359, 0.02102, 0.5169, 0.02102, 0.8325, 0.2944, 0.9904, 0.5678, 0.8325, 0.5678, 0.5169, 0.2944, 0.359, 0.02102, 0.5169, 0.02102, 0.8325, 0.6858, 0.5827, 0.9888, 0.3625, 0.8731, 0.006191, 0.4985, 0.006191, 0.3827, 0.3625, 0.2944, 0.9904, 0.5678, 0.8325, 0.5678, 0.5169, 0.2944, 0.359, 0.02102, 0.5169, 0.02102, 0.8325, 0.2944, 0.9904, 0.5678, 0.8325, 0.5678, 0.5169, 0.2944, 0.359, 0.02102, 0.5169, 0.02102, 0.8325, 0.2944, 0.9904, 0.5678, 0.8325, 0.5678, 0.5169, 0.2944, 0.359, 0.02102, 0.5169, 0.02102, 0.8325, 0.2944, 0.9904, 0.5678, 0.8325, 0.5678, 0.5169, 0.2944, 0.359, 0.02102, 0.5169, 0.02102, 0.8325, 0.2944, 0.9904, 0.5678, 0.8325, 0.5678, 0.5169, 0.2944, 0.359, 0.02102, 0.5169, 0.02102, 0.8325, 0.2944, 0.9904, 0.5678, 0.8325, 0.5678, 0.5169, 0.2944, 0.359, 0.02102, 0.5169, 0.02102, 0.8325, 0.2944, 0.9904, 0.5678, 0.8325, 0.5678, 0.5169, 0.2944, 0.359, 0.02102, 0.5169, 0.02102, 0.8325, 0.6858, 0.5827, 0.9888, 0.3625, 0.8731, 0.006191, 0.4985, 0.006191, 0.3827, 0.3625, 0.2944, 0.9904, 0.5678, 0.8325, 0.5678, 0.5169, 0.2944, 0.359, 0.02102, 0.5169, 0.02102, 0.8325, 0.2944, 0.9904, 0.5678, 0.8325, 0.5678, 0.5169, 0.2944, 0.359, 0.02102, 0.5169, 0.02102, 0.8325, 0.2944, 0.9904, 0.5678, 0.8325, 0.5678, 0.5169, 0.2944, 0.359, 0.02102, 0.5169, 0.02102, 0.8325, 0.2944, 0.9904, 0.5678, 0.8325, 0.5678, 0.5169, 0.2944, 0.359, 0.02102, 0.5169, 0.02102, 0.8325, 0.2944, 0.9904, 0.5678, 0.8325, 0.5678, 0.5169, 0.2944, 0.359, 0.02102, 0.5169, 0.02102, 0.8325, 0.2944, 0.9904, 0.5678, 0.8325, 0.5678, 0.5169, 0.2944, 0.359, 0.02102, 0.5169, 0.02102, 0.8325, 0.2944, 0.9904, 0.5678, 0.8325, 0.5678, 0.5169, 0.2944, 0.359, 0.02102, 0.5169, 0.02102, 0.8325, 0.6858, 0.5827, 0.9888, 0.3625, 0.8731, 0.006191, 0.4985, 0.006191, 0.3827, 0.3625, 0.2944, 0.9904, 0.5678, 0.8325, 0.5678, 0.5169, 0.2944, 0.359, 0.02102, 0.5169, 0.02102, 0.8325, 0.2944, 0.9904, 0.5678, 0.8325, 0.5678, 0.5169, 0.2944, 0.359, 0.02102, 0.5169, 0.02102, 0.8325, 0.2944, 0.9904, 0.5678, 0.8325, 0.5678, 0.5169, 0.2944, 0.359, 0.02102, 0.5169, 0.02102, 0.8325, 0.2944, 0.9904, 0.5678, 0.8325, 0.5678, 0.5169, 0.2944, 0.359, 0.02102, 0.5169, 0.02102, 0.8325, 0.2944, 0.9904, 0.5678, 0.8325, 0.5678, 0.5169, 0.2944, 0.359, 0.02102, 0.5169, 0.02102, 0.8325, 0.2944, 0.9904, 0.5678, 0.8325, 0.5678, 0.5169, 0.2944, 0.359, 0.02102, 0.5169, 0.02102, 0.8325, 0.2944, 0.9904, 0.5678, 0.8325, 0.5678, 0.5169, 0.2944, 0.359, 0.02102, 0.5169, 0.02102, 0.8325, 0.2944, 0.9904, 0.5678, 0.8325, 0.5678, 0.5169, 0.2944, 0.359, 0.02102, 0.5169, 0.02102, 0.8325, 0.2944, 0.9904, 0.5678, 0.8325, 0.5678, 0.5169, 0.2944, 0.359, 0.02102, 0.5169, 0.02102, 0.8325, 0.2944, 0.9904, 0.5678, 0.8325, 0.5678, 0.5169, 0.2944, 0.359, 0.02102, 0.5169, 0.02102, 0.8325, 0.2944, 0.9904, 0.5678, 0.8325, 0.5678, 0.5169, 0.2944, 0.359, 0.02102, 0.5169, 0.02102, 0.8325, 0.2944, 0.9904, 0.5678, 0.8325, 0.5678, 0.5169, 0.2944, 0.359, 0.02102, 0.5169, 0.02102, 0.8325, 0.2944, 0.9904, 0.5678, 0.8325, 0.5678, 0.5169, 0.2944, 0.359, 0.02102, 0.5169, 0.02102, 0.8325, 0.2944, 0.9904, 0.5678, 0.8325, 0.5678, 0.5169, 0.2944, 0.359, 0.02102, 0.5169, 0.02102, 0.8325, 0.2944, 0.9904, 0.5678, 0.8325, 0.5678, 0.5169, 0.2944, 0.359, 0.02102, 0.5169, 0.02102, 0.8325, 0.2944, 0.9904, 0.5678, 0.8325, 0.5678, 0.5169, 0.2944, 0.359, 0.02102, 0.5169, 0.02102, 0.8325])
me_icosphere.update()

# ---- objects
ob_icosphere = bpy.data.objects.new('Icosphere', me_icosphere)

# ---- transforms, parenting, visibility, modifiers, constraints
ob_icosphere.location = (0.0, 0.0, 0.0)

# ---- collection membership
col_collection.objects.link(ob_icosphere)

# ---- scene / render settings (as saved in the file)
scene.frame_start = 1; scene.frame_end = 250; scene.frame_set(1)
scene.render.engine = 'BLENDER_EEVEE_NEXT'
scene.cycles.sampling_pattern = 'TABULATED_SOBOL'
scene.cycles.use_light_tree = False
scene.view_settings.view_transform = 'Filmic'
bpy.context.view_layer.update()

# ---- added for rendering (the .blend has no active camera and no usable light): camera, sun
cam_auto = bpy.data.cameras.new('AutoCamera')
cam_auto.lens = 50.0
cam_auto.sensor_width = 36.0
cam_auto.clip_end = 1000.0
ob_auto_camera = bpy.data.objects.new('AutoCamera', cam_auto)
scene.collection.objects.link(ob_auto_camera)
ob_auto_camera.location = (3.10799, -3.72959, 2.48639)
ob_auto_camera.rotation_euler = (1.09748, -7.21219e-08, 0.694738)
scene.camera = ob_auto_camera
light_auto_sun = bpy.data.lights.new('AutoSun', 'SUN')
light_auto_sun.energy = 3.0
light_auto_sun.angle = 0.0523599
ob_auto_sun = bpy.data.objects.new('AutoSun', light_auto_sun)
scene.collection.objects.link(ob_auto_sun)
ob_auto_sun.rotation_euler = (0.872665, 0.174533, 0.523599)
bpy.context.view_layer.update()
